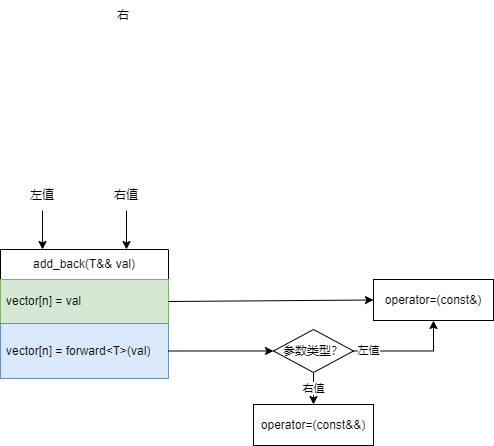

The diagram above was exported from draw.io. Its source (the exported page's mxGraphModel, read from the mxfile embedded in the PNG):
<mxGraphModel dx="1426" dy="785" grid="0" gridSize="10" guides="1" tooltips="1" connect="1" arrows="1" fold="1" page="1" pageScale="1" pageWidth="827" pageHeight="1169" background="#ffffff" math="0" shadow="0">
  <root>
    <mxCell id="0" />
    <mxCell id="1" parent="0" />
    <mxCell id="CClVS_bYZRuifVyvYmsM-4" value="右" style="text;html=1;align=center;verticalAlign=middle;whiteSpace=wrap;rounded=0;" vertex="1" parent="1">
      <mxGeometry x="276" y="181" width="60" height="30" as="geometry" />
    </mxCell>
    <mxCell id="CClVS_bYZRuifVyvYmsM-5" value="add_back(T&amp;amp;&amp;amp; val)" style="swimlane;fontStyle=0;childLayout=stackLayout;horizontal=1;startSize=30;horizontalStack=0;resizeParent=1;resizeParentMax=0;resizeLast=0;collapsible=1;marginBottom=0;whiteSpace=wrap;html=1;" vertex="1" parent="1">
      <mxGeometry x="183" y="430" width="168" height="129" as="geometry" />
    </mxCell>
    <mxCell id="CClVS_bYZRuifVyvYmsM-6" value="&lt;span style=&quot;text-align: center;&quot;&gt;vector[n] = val&lt;/span&gt;" style="text;strokeColor=#82b366;fillColor=#d5e8d4;align=left;verticalAlign=middle;spacingLeft=4;spacingRight=4;overflow=hidden;points=[[0,0.5],[1,0.5]];portConstraint=eastwest;rotatable=0;whiteSpace=wrap;html=1;" vertex="1" parent="CClVS_bYZRuifVyvYmsM-5">
      <mxGeometry y="30" width="168" height="44" as="geometry" />
    </mxCell>
    <mxCell id="CClVS_bYZRuifVyvYmsM-8" value="&lt;span style=&quot;text-align: center;&quot;&gt;vector[n] = forward&amp;lt;T&amp;gt;(val)&lt;/span&gt;" style="text;strokeColor=#6c8ebf;fillColor=#dae8fc;align=left;verticalAlign=middle;spacingLeft=4;spacingRight=4;overflow=hidden;points=[[0,0.5],[1,0.5]];portConstraint=eastwest;rotatable=0;whiteSpace=wrap;html=1;" vertex="1" parent="CClVS_bYZRuifVyvYmsM-5">
      <mxGeometry y="74" width="168" height="55" as="geometry" />
    </mxCell>
    <mxCell id="CClVS_bYZRuifVyvYmsM-15" value="" style="endArrow=classic;html=1;rounded=0;exitX=1;exitY=0.5;exitDx=0;exitDy=0;entryX=0;entryY=0.5;entryDx=0;entryDy=0;" edge="1" parent="1" source="CClVS_bYZRuifVyvYmsM-6" target="CClVS_bYZRuifVyvYmsM-31">
      <mxGeometry width="50" height="50" relative="1" as="geometry">
        <mxPoint x="387" y="429" as="sourcePoint" />
        <mxPoint x="412" y="479" as="targetPoint" />
      </mxGeometry>
    </mxCell>
    <mxCell id="CClVS_bYZRuifVyvYmsM-16" value="" style="endArrow=classic;html=1;rounded=0;exitX=1;exitY=0.5;exitDx=0;exitDy=0;entryX=0;entryY=0.5;entryDx=0;entryDy=0;" edge="1" parent="1" source="CClVS_bYZRuifVyvYmsM-8" target="CClVS_bYZRuifVyvYmsM-32">
      <mxGeometry width="50" height="50" relative="1" as="geometry">
        <mxPoint x="387" y="429" as="sourcePoint" />
        <mxPoint x="424" y="532" as="targetPoint" />
      </mxGeometry>
    </mxCell>
    <mxCell id="CClVS_bYZRuifVyvYmsM-28" style="edgeStyle=orthogonalEdgeStyle;rounded=0;orthogonalLoop=1;jettySize=auto;html=1;exitX=0.5;exitY=1;exitDx=0;exitDy=0;entryX=0.25;entryY=0;entryDx=0;entryDy=0;" edge="1" parent="1" source="CClVS_bYZRuifVyvYmsM-27" target="CClVS_bYZRuifVyvYmsM-5">
      <mxGeometry relative="1" as="geometry" />
    </mxCell>
    <mxCell id="CClVS_bYZRuifVyvYmsM-27" value="左值" style="text;html=1;align=center;verticalAlign=middle;whiteSpace=wrap;rounded=0;" vertex="1" parent="1">
      <mxGeometry x="195" y="361" width="60" height="30" as="geometry" />
    </mxCell>
    <mxCell id="CClVS_bYZRuifVyvYmsM-30" style="edgeStyle=orthogonalEdgeStyle;rounded=0;orthogonalLoop=1;jettySize=auto;html=1;exitX=0.5;exitY=1;exitDx=0;exitDy=0;entryX=0.75;entryY=0;entryDx=0;entryDy=0;" edge="1" parent="1" source="CClVS_bYZRuifVyvYmsM-29" target="CClVS_bYZRuifVyvYmsM-5">
      <mxGeometry relative="1" as="geometry" />
    </mxCell>
    <mxCell id="CClVS_bYZRuifVyvYmsM-29" value="右值" style="text;html=1;align=center;verticalAlign=middle;whiteSpace=wrap;rounded=0;" vertex="1" parent="1">
      <mxGeometry x="279" y="361" width="60" height="30" as="geometry" />
    </mxCell>
    <mxCell id="CClVS_bYZRuifVyvYmsM-31" value="operator=(const&amp;amp;)" style="rounded=0;whiteSpace=wrap;html=1;" vertex="1" parent="1">
      <mxGeometry x="556" y="460" width="120" height="41" as="geometry" />
    </mxCell>
    <mxCell id="CClVS_bYZRuifVyvYmsM-38" value="右值" style="edgeStyle=orthogonalEdgeStyle;rounded=0;orthogonalLoop=1;jettySize=auto;html=1;exitX=0.5;exitY=1;exitDx=0;exitDy=0;entryX=0.5;entryY=0;entryDx=0;entryDy=0;" edge="1" parent="1" source="CClVS_bYZRuifVyvYmsM-32" target="CClVS_bYZRuifVyvYmsM-37">
      <mxGeometry relative="1" as="geometry" />
    </mxCell>
    <mxCell id="CClVS_bYZRuifVyvYmsM-42" style="edgeStyle=orthogonalEdgeStyle;rounded=0;orthogonalLoop=1;jettySize=auto;html=1;exitX=1;exitY=0.5;exitDx=0;exitDy=0;entryX=0.5;entryY=1;entryDx=0;entryDy=0;" edge="1" parent="1" source="CClVS_bYZRuifVyvYmsM-32" target="CClVS_bYZRuifVyvYmsM-31">
      <mxGeometry relative="1" as="geometry" />
    </mxCell>
    <mxCell id="CClVS_bYZRuifVyvYmsM-43" value="左值" style="edgeLabel;html=1;align=center;verticalAlign=middle;resizable=0;points=[];" vertex="1" connectable="0" parent="CClVS_bYZRuifVyvYmsM-42">
      <mxGeometry x="-0.7466" y="2" relative="1" as="geometry">
        <mxPoint y="1" as="offset" />
      </mxGeometry>
    </mxCell>
    <mxCell id="CClVS_bYZRuifVyvYmsM-32" value="参数类型？" style="rhombus;whiteSpace=wrap;html=1;" vertex="1" parent="1">
      <mxGeometry x="456" y="510" width="80" height="43" as="geometry" />
    </mxCell>
    <mxCell id="CClVS_bYZRuifVyvYmsM-37" value="operator=(const&amp;amp;&amp;amp;)" style="rounded=0;whiteSpace=wrap;html=1;" vertex="1" parent="1">
      <mxGeometry x="436" y="585" width="120" height="41" as="geometry" />
    </mxCell>
  </root>
</mxGraphModel>